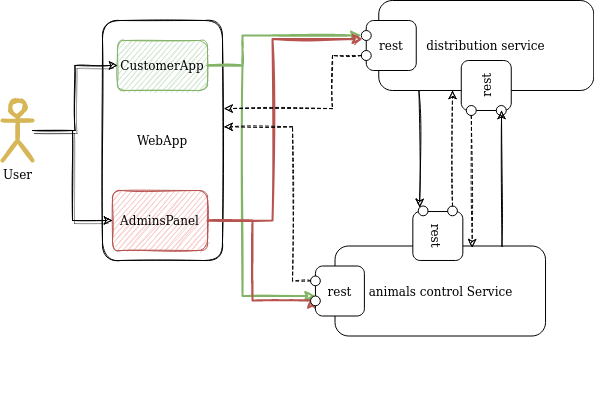

The diagram above was exported from draw.io. Its source (the exported page's mxGraphModel, read from the mxfile embedded in the PNG):
<mxGraphModel dx="817" dy="452" grid="1" gridSize="10" guides="1" tooltips="1" connect="1" arrows="1" fold="1" page="1" pageScale="1" pageWidth="850" pageHeight="1100" math="0" shadow="0">
  <root>
    <mxCell id="0" />
    <mxCell id="1" parent="0" />
    <mxCell id="QFD_9l2DjeU4k25mGDDw-1" value="User" style="shape=umlActor;verticalLabelPosition=bottom;verticalAlign=top;html=1;outlineConnect=0;gradientDirection=east;fillColor=#fff2cc;strokeColor=#d6b656;strokeWidth=4;sketch=1;" parent="1" vertex="1">
      <mxGeometry x="60" y="210" width="30" height="60" as="geometry" />
    </mxCell>
    <mxCell id="QFD_9l2DjeU4k25mGDDw-2" value="WebApp" style="rounded=1;whiteSpace=wrap;html=1;sketch=1;" parent="1" vertex="1">
      <mxGeometry x="160" y="130" width="120" height="240" as="geometry" />
    </mxCell>
    <mxCell id="QFD_9l2DjeU4k25mGDDw-50" style="edgeStyle=orthogonalEdgeStyle;rounded=0;orthogonalLoop=1;jettySize=auto;html=1;entryX=0;entryY=0.5;entryDx=0;entryDy=0;shadow=0;elbow=vertical;fillColor=#d5e8d4;strokeColor=#82b366;strokeWidth=2;sketch=1;" parent="1" source="QFD_9l2DjeU4k25mGDDw-3" target="QFD_9l2DjeU4k25mGDDw-25" edge="1">
      <mxGeometry relative="1" as="geometry">
        <Array as="points">
          <mxPoint x="300" y="175" />
          <mxPoint x="300" y="145" />
        </Array>
      </mxGeometry>
    </mxCell>
    <mxCell id="CV-4XzNTyflao0345102-1" style="edgeStyle=orthogonalEdgeStyle;rounded=0;orthogonalLoop=1;jettySize=auto;html=1;entryX=0.5;entryY=0;entryDx=0;entryDy=0;fillColor=#d5e8d4;strokeColor=#82b366;strokeWidth=2;sketch=1;" edge="1" parent="1" source="QFD_9l2DjeU4k25mGDDw-3" target="QFD_9l2DjeU4k25mGDDw-36">
      <mxGeometry relative="1" as="geometry">
        <Array as="points">
          <mxPoint x="300" y="175" />
          <mxPoint x="300" y="406" />
        </Array>
      </mxGeometry>
    </mxCell>
    <mxCell id="QFD_9l2DjeU4k25mGDDw-3" value="CustomerApp" style="rounded=1;whiteSpace=wrap;html=1;fillColor=#d5e8d4;strokeColor=#82b366;sketch=1;" parent="1" vertex="1">
      <mxGeometry x="175" y="150" width="90" height="50" as="geometry" />
    </mxCell>
    <mxCell id="QFD_9l2DjeU4k25mGDDw-54" style="edgeStyle=orthogonalEdgeStyle;rounded=0;orthogonalLoop=1;jettySize=auto;html=1;entryX=0;entryY=1;entryDx=0;entryDy=0;shadow=0;elbow=vertical;fillColor=#f8cecc;strokeColor=#b85450;strokeWidth=2;sketch=1;" parent="1" source="QFD_9l2DjeU4k25mGDDw-4" target="QFD_9l2DjeU4k25mGDDw-25" edge="1">
      <mxGeometry relative="1" as="geometry">
        <Array as="points">
          <mxPoint x="330" y="330" />
          <mxPoint x="330" y="148" />
        </Array>
      </mxGeometry>
    </mxCell>
    <mxCell id="QFD_9l2DjeU4k25mGDDw-55" style="edgeStyle=orthogonalEdgeStyle;rounded=0;orthogonalLoop=1;jettySize=auto;html=1;entryX=0;entryY=0;entryDx=0;entryDy=0;shadow=0;elbow=vertical;fillColor=#f8cecc;strokeColor=#b85450;strokeWidth=2;sketch=1;" parent="1" source="QFD_9l2DjeU4k25mGDDw-4" target="QFD_9l2DjeU4k25mGDDw-36" edge="1">
      <mxGeometry relative="1" as="geometry">
        <Array as="points">
          <mxPoint x="310" y="330" />
          <mxPoint x="310" y="410" />
          <mxPoint x="370" y="410" />
        </Array>
      </mxGeometry>
    </mxCell>
    <mxCell id="QFD_9l2DjeU4k25mGDDw-4" value="AdminsPanel" style="rounded=1;whiteSpace=wrap;html=1;fillColor=#f8cecc;strokeColor=#b85450;sketch=1;" parent="1" vertex="1">
      <mxGeometry x="170" y="300" width="95" height="60" as="geometry" />
    </mxCell>
    <mxCell id="QFD_9l2DjeU4k25mGDDw-6" style="edgeStyle=orthogonalEdgeStyle;rounded=0;orthogonalLoop=1;jettySize=auto;html=1;entryX=0;entryY=0.5;entryDx=0;entryDy=0;shadow=1;sketch=1;" parent="1" source="QFD_9l2DjeU4k25mGDDw-1" target="QFD_9l2DjeU4k25mGDDw-3" edge="1">
      <mxGeometry relative="1" as="geometry" />
    </mxCell>
    <mxCell id="QFD_9l2DjeU4k25mGDDw-7" style="edgeStyle=orthogonalEdgeStyle;rounded=0;orthogonalLoop=1;jettySize=auto;html=1;entryX=0;entryY=0.5;entryDx=0;entryDy=0;shadow=1;sketch=1;" parent="1" source="QFD_9l2DjeU4k25mGDDw-1" target="QFD_9l2DjeU4k25mGDDw-4" edge="1">
      <mxGeometry relative="1" as="geometry" />
    </mxCell>
    <mxCell id="QFD_9l2DjeU4k25mGDDw-40" value="" style="group;rotation=90;sketch=1;" parent="1" vertex="1" connectable="0">
      <mxGeometry x="370" y="352.5" width="235" height="115" as="geometry" />
    </mxCell>
    <mxCell id="QFD_9l2DjeU4k25mGDDw-43" value="" style="group;sketch=1;" parent="QFD_9l2DjeU4k25mGDDw-40" vertex="1" connectable="0">
      <mxGeometry x="-1.9583333333333333" y="-37" width="235" height="130" as="geometry" />
    </mxCell>
    <mxCell id="QFD_9l2DjeU4k25mGDDw-33" value="animals control Service" style="rounded=1;whiteSpace=wrap;html=1;" parent="QFD_9l2DjeU4k25mGDDw-43" vertex="1">
      <mxGeometry x="24.479166666666664" y="40" width="210.52083333333331" height="90" as="geometry" />
    </mxCell>
    <mxCell id="QFD_9l2DjeU4k25mGDDw-34" value="rest" style="rounded=1;whiteSpace=wrap;html=1;" parent="QFD_9l2DjeU4k25mGDDw-43" vertex="1">
      <mxGeometry x="4.895833333333333" y="60" width="48.95833333333333" height="50" as="geometry" />
    </mxCell>
    <mxCell id="QFD_9l2DjeU4k25mGDDw-35" value="" style="ellipse;whiteSpace=wrap;html=1;aspect=fixed;" parent="QFD_9l2DjeU4k25mGDDw-43" vertex="1">
      <mxGeometry y="70" width="9.791666666666666" height="9.791666666666666" as="geometry" />
    </mxCell>
    <mxCell id="QFD_9l2DjeU4k25mGDDw-36" value="" style="ellipse;whiteSpace=wrap;html=1;aspect=fixed;" parent="QFD_9l2DjeU4k25mGDDw-43" vertex="1">
      <mxGeometry y="90" width="9.791666666666666" height="9.791666666666666" as="geometry" />
    </mxCell>
    <mxCell id="QFD_9l2DjeU4k25mGDDw-42" value="" style="group;rotation=-180;" parent="QFD_9l2DjeU4k25mGDDw-43" vertex="1" connectable="0">
      <mxGeometry x="102.8125" width="48.95833333333333" height="55" as="geometry" />
    </mxCell>
    <mxCell id="QFD_9l2DjeU4k25mGDDw-37" value="rest" style="rounded=1;whiteSpace=wrap;html=1;rotation=-270;" parent="QFD_9l2DjeU4k25mGDDw-42" vertex="1">
      <mxGeometry y="5" width="48.95833333333333" height="50" as="geometry" />
    </mxCell>
    <mxCell id="QFD_9l2DjeU4k25mGDDw-38" value="" style="ellipse;whiteSpace=wrap;html=1;aspect=fixed;rotation=-180;" parent="QFD_9l2DjeU4k25mGDDw-42" vertex="1">
      <mxGeometry x="34.27083333333333" width="9.791666666666664" height="9.791666666666664" as="geometry" />
    </mxCell>
    <mxCell id="QFD_9l2DjeU4k25mGDDw-39" value="" style="ellipse;whiteSpace=wrap;html=1;aspect=fixed;rotation=-180;" parent="QFD_9l2DjeU4k25mGDDw-42" vertex="1">
      <mxGeometry x="4.895833333333332" width="9.791666666666664" height="9.791666666666664" as="geometry" />
    </mxCell>
    <mxCell id="QFD_9l2DjeU4k25mGDDw-44" value="" style="group;sketch=0;strokeWidth=1;shadow=0;glass=0;rounded=0;" parent="1" vertex="1" connectable="0">
      <mxGeometry x="418.75" y="110" width="232.5" height="115" as="geometry" />
    </mxCell>
    <mxCell id="QFD_9l2DjeU4k25mGDDw-20" value="distribution service" style="rounded=1;whiteSpace=wrap;html=1;" parent="QFD_9l2DjeU4k25mGDDw-44" vertex="1">
      <mxGeometry x="17.5" width="215" height="90" as="geometry" />
    </mxCell>
    <mxCell id="QFD_9l2DjeU4k25mGDDw-22" value="rest" style="rounded=1;whiteSpace=wrap;html=1;" parent="QFD_9l2DjeU4k25mGDDw-44" vertex="1">
      <mxGeometry x="5" y="20" width="50" height="50" as="geometry" />
    </mxCell>
    <mxCell id="QFD_9l2DjeU4k25mGDDw-25" value="" style="ellipse;whiteSpace=wrap;html=1;aspect=fixed;" parent="QFD_9l2DjeU4k25mGDDw-44" vertex="1">
      <mxGeometry y="30" width="10" height="10" as="geometry" />
    </mxCell>
    <mxCell id="QFD_9l2DjeU4k25mGDDw-26" value="" style="ellipse;whiteSpace=wrap;html=1;aspect=fixed;" parent="QFD_9l2DjeU4k25mGDDw-44" vertex="1">
      <mxGeometry y="50" width="10" height="10" as="geometry" />
    </mxCell>
    <mxCell id="QFD_9l2DjeU4k25mGDDw-28" value="rest" style="rounded=1;whiteSpace=wrap;html=1;rotation=-90;" parent="QFD_9l2DjeU4k25mGDDw-44" vertex="1">
      <mxGeometry x="100" y="60" width="50" height="50" as="geometry" />
    </mxCell>
    <mxCell id="QFD_9l2DjeU4k25mGDDw-29" value="" style="ellipse;whiteSpace=wrap;html=1;aspect=fixed;" parent="QFD_9l2DjeU4k25mGDDw-44" vertex="1">
      <mxGeometry x="105" y="105" width="10" height="10" as="geometry" />
    </mxCell>
    <mxCell id="QFD_9l2DjeU4k25mGDDw-30" value="" style="ellipse;whiteSpace=wrap;html=1;aspect=fixed;" parent="QFD_9l2DjeU4k25mGDDw-44" vertex="1">
      <mxGeometry x="135" y="105" width="10" height="10" as="geometry" />
    </mxCell>
    <mxCell id="QFD_9l2DjeU4k25mGDDw-46" style="edgeStyle=none;rounded=0;orthogonalLoop=1;jettySize=auto;html=1;shadow=0;elbow=vertical;exitX=0.793;exitY=0.006;exitDx=0;exitDy=0;exitPerimeter=0;sketch=1;" parent="1" source="QFD_9l2DjeU4k25mGDDw-33" edge="1">
      <mxGeometry relative="1" as="geometry">
        <mxPoint x="559" y="220" as="targetPoint" />
      </mxGeometry>
    </mxCell>
    <mxCell id="QFD_9l2DjeU4k25mGDDw-47" style="edgeStyle=none;rounded=0;orthogonalLoop=1;jettySize=auto;html=1;entryX=0.652;entryY=0.019;entryDx=0;entryDy=0;entryPerimeter=0;shadow=0;elbow=vertical;dashed=1;sketch=1;" parent="1" source="QFD_9l2DjeU4k25mGDDw-29" target="QFD_9l2DjeU4k25mGDDw-33" edge="1">
      <mxGeometry relative="1" as="geometry" />
    </mxCell>
    <mxCell id="QFD_9l2DjeU4k25mGDDw-48" style="edgeStyle=none;rounded=0;orthogonalLoop=1;jettySize=auto;html=1;shadow=0;dashed=1;elbow=vertical;sketch=1;" parent="1" source="QFD_9l2DjeU4k25mGDDw-38" edge="1">
      <mxGeometry relative="1" as="geometry">
        <mxPoint x="510.02083333333326" y="200" as="targetPoint" />
      </mxGeometry>
    </mxCell>
    <mxCell id="QFD_9l2DjeU4k25mGDDw-49" style="edgeStyle=none;rounded=0;orthogonalLoop=1;jettySize=auto;html=1;entryX=1;entryY=1;entryDx=0;entryDy=0;shadow=0;elbow=vertical;exitX=0.187;exitY=1.006;exitDx=0;exitDy=0;exitPerimeter=0;sketch=1;" parent="1" source="QFD_9l2DjeU4k25mGDDw-20" target="QFD_9l2DjeU4k25mGDDw-39" edge="1">
      <mxGeometry relative="1" as="geometry" />
    </mxCell>
    <mxCell id="QFD_9l2DjeU4k25mGDDw-53" style="edgeStyle=orthogonalEdgeStyle;rounded=0;orthogonalLoop=1;jettySize=auto;html=1;shadow=0;elbow=vertical;dashed=1;entryX=1.013;entryY=0.367;entryDx=0;entryDy=0;entryPerimeter=0;sketch=1;" parent="1" source="QFD_9l2DjeU4k25mGDDw-26" target="QFD_9l2DjeU4k25mGDDw-2" edge="1">
      <mxGeometry relative="1" as="geometry">
        <Array as="points">
          <mxPoint x="390" y="165" />
          <mxPoint x="390" y="218" />
        </Array>
      </mxGeometry>
    </mxCell>
    <mxCell id="QFD_9l2DjeU4k25mGDDw-56" style="edgeStyle=orthogonalEdgeStyle;rounded=0;orthogonalLoop=1;jettySize=auto;html=1;entryX=1.013;entryY=0.443;entryDx=0;entryDy=0;entryPerimeter=0;shadow=0;elbow=vertical;dashed=1;sketch=1;" parent="1" source="QFD_9l2DjeU4k25mGDDw-35" target="QFD_9l2DjeU4k25mGDDw-2" edge="1">
      <mxGeometry relative="1" as="geometry">
        <Array as="points">
          <mxPoint x="350" y="390" />
          <mxPoint x="350" y="236" />
        </Array>
      </mxGeometry>
    </mxCell>
  </root>
</mxGraphModel>